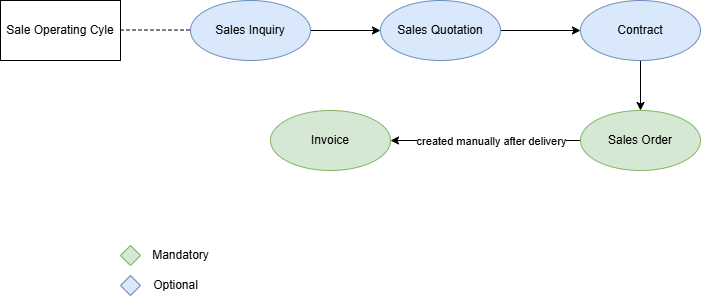

The diagram above was exported from draw.io. Its source (the exported page's mxGraphModel, read from the mxfile embedded in the PNG):
<mxGraphModel dx="1042" dy="668" grid="1" gridSize="10" guides="1" tooltips="1" connect="1" arrows="1" fold="1" page="1" pageScale="1" pageWidth="850" pageHeight="1100" math="0" shadow="0">
  <root>
    <mxCell id="0" />
    <mxCell id="1" parent="0" />
    <mxCell id="oJnzSzCbvfmeINd8J5po-1" value="Sale Operating Cyle" style="rounded=0;whiteSpace=wrap;html=1;" vertex="1" parent="1">
      <mxGeometry x="50" y="70" width="120" height="60" as="geometry" />
    </mxCell>
    <mxCell id="oJnzSzCbvfmeINd8J5po-14" style="edgeStyle=orthogonalEdgeStyle;rounded=0;orthogonalLoop=1;jettySize=auto;html=1;exitX=1;exitY=0.5;exitDx=0;exitDy=0;entryX=0;entryY=0.5;entryDx=0;entryDy=0;" edge="1" parent="1" source="oJnzSzCbvfmeINd8J5po-2" target="oJnzSzCbvfmeINd8J5po-11">
      <mxGeometry relative="1" as="geometry" />
    </mxCell>
    <mxCell id="oJnzSzCbvfmeINd8J5po-2" value="Sales Inquiry" style="ellipse;whiteSpace=wrap;html=1;fillColor=#dae8fc;strokeColor=#6c8ebf;" vertex="1" parent="1">
      <mxGeometry x="240" y="70" width="120" height="60" as="geometry" />
    </mxCell>
    <mxCell id="oJnzSzCbvfmeINd8J5po-5" value="Invoice" style="ellipse;whiteSpace=wrap;html=1;fillColor=#d5e8d4;strokeColor=#82b366;" vertex="1" parent="1">
      <mxGeometry x="320" y="180" width="120" height="60" as="geometry" />
    </mxCell>
    <mxCell id="oJnzSzCbvfmeINd8J5po-17" value="" style="edgeStyle=orthogonalEdgeStyle;rounded=0;orthogonalLoop=1;jettySize=auto;html=1;" edge="1" parent="1" source="oJnzSzCbvfmeINd8J5po-10" target="oJnzSzCbvfmeINd8J5po-5">
      <mxGeometry relative="1" as="geometry" />
    </mxCell>
    <mxCell id="oJnzSzCbvfmeINd8J5po-18" value="created manually after delivery" style="edgeLabel;html=1;align=center;verticalAlign=middle;resizable=0;points=[];" vertex="1" connectable="0" parent="oJnzSzCbvfmeINd8J5po-17">
      <mxGeometry x="0.4073" relative="1" as="geometry">
        <mxPoint x="44" as="offset" />
      </mxGeometry>
    </mxCell>
    <mxCell id="oJnzSzCbvfmeINd8J5po-10" value="Sales Order" style="ellipse;whiteSpace=wrap;html=1;fillColor=#d5e8d4;strokeColor=#82b366;" vertex="1" parent="1">
      <mxGeometry x="630" y="180" width="120" height="60" as="geometry" />
    </mxCell>
    <mxCell id="oJnzSzCbvfmeINd8J5po-15" style="edgeStyle=orthogonalEdgeStyle;rounded=0;orthogonalLoop=1;jettySize=auto;html=1;exitX=1;exitY=0.5;exitDx=0;exitDy=0;entryX=0;entryY=0.5;entryDx=0;entryDy=0;" edge="1" parent="1" source="oJnzSzCbvfmeINd8J5po-11" target="oJnzSzCbvfmeINd8J5po-12">
      <mxGeometry relative="1" as="geometry" />
    </mxCell>
    <mxCell id="oJnzSzCbvfmeINd8J5po-11" value="Sales Quotation" style="ellipse;whiteSpace=wrap;html=1;fillColor=#dae8fc;strokeColor=#6c8ebf;" vertex="1" parent="1">
      <mxGeometry x="430" y="70" width="120" height="60" as="geometry" />
    </mxCell>
    <mxCell id="oJnzSzCbvfmeINd8J5po-16" style="edgeStyle=orthogonalEdgeStyle;rounded=0;orthogonalLoop=1;jettySize=auto;html=1;exitX=0.5;exitY=1;exitDx=0;exitDy=0;entryX=0.5;entryY=0;entryDx=0;entryDy=0;" edge="1" parent="1" source="oJnzSzCbvfmeINd8J5po-12" target="oJnzSzCbvfmeINd8J5po-10">
      <mxGeometry relative="1" as="geometry" />
    </mxCell>
    <mxCell id="oJnzSzCbvfmeINd8J5po-12" value="Contract" style="ellipse;whiteSpace=wrap;html=1;fillColor=#dae8fc;strokeColor=#6c8ebf;" vertex="1" parent="1">
      <mxGeometry x="630" y="70" width="120" height="60" as="geometry" />
    </mxCell>
    <mxCell id="oJnzSzCbvfmeINd8J5po-13" value="" style="endArrow=none;dashed=1;html=1;rounded=0;entryX=0;entryY=0.667;entryDx=0;entryDy=0;entryPerimeter=0;" edge="1" parent="1">
      <mxGeometry width="50" height="50" relative="1" as="geometry">
        <mxPoint x="170" y="99.5" as="sourcePoint" />
        <mxPoint x="240" y="99.51999999999998" as="targetPoint" />
      </mxGeometry>
    </mxCell>
    <mxCell id="oJnzSzCbvfmeINd8J5po-19" value="" style="rhombus;whiteSpace=wrap;html=1;fillColor=#d5e8d4;strokeColor=#82b366;" vertex="1" parent="1">
      <mxGeometry x="170" y="315" width="20" height="20" as="geometry" />
    </mxCell>
    <mxCell id="oJnzSzCbvfmeINd8J5po-20" value="" style="rhombus;whiteSpace=wrap;html=1;fillColor=#dae8fc;strokeColor=#6c8ebf;" vertex="1" parent="1">
      <mxGeometry x="170" y="345" width="20" height="20" as="geometry" />
    </mxCell>
    <mxCell id="oJnzSzCbvfmeINd8J5po-21" value="Mandatory" style="text;html=1;align=center;verticalAlign=middle;resizable=0;points=[];autosize=1;strokeColor=none;fillColor=none;" vertex="1" parent="1">
      <mxGeometry x="190" y="310" width="80" height="30" as="geometry" />
    </mxCell>
    <mxCell id="oJnzSzCbvfmeINd8J5po-22" value="Optional" style="text;html=1;align=center;verticalAlign=middle;resizable=0;points=[];autosize=1;strokeColor=none;fillColor=none;" vertex="1" parent="1">
      <mxGeometry x="190" y="340" width="70" height="30" as="geometry" />
    </mxCell>
  </root>
</mxGraphModel>